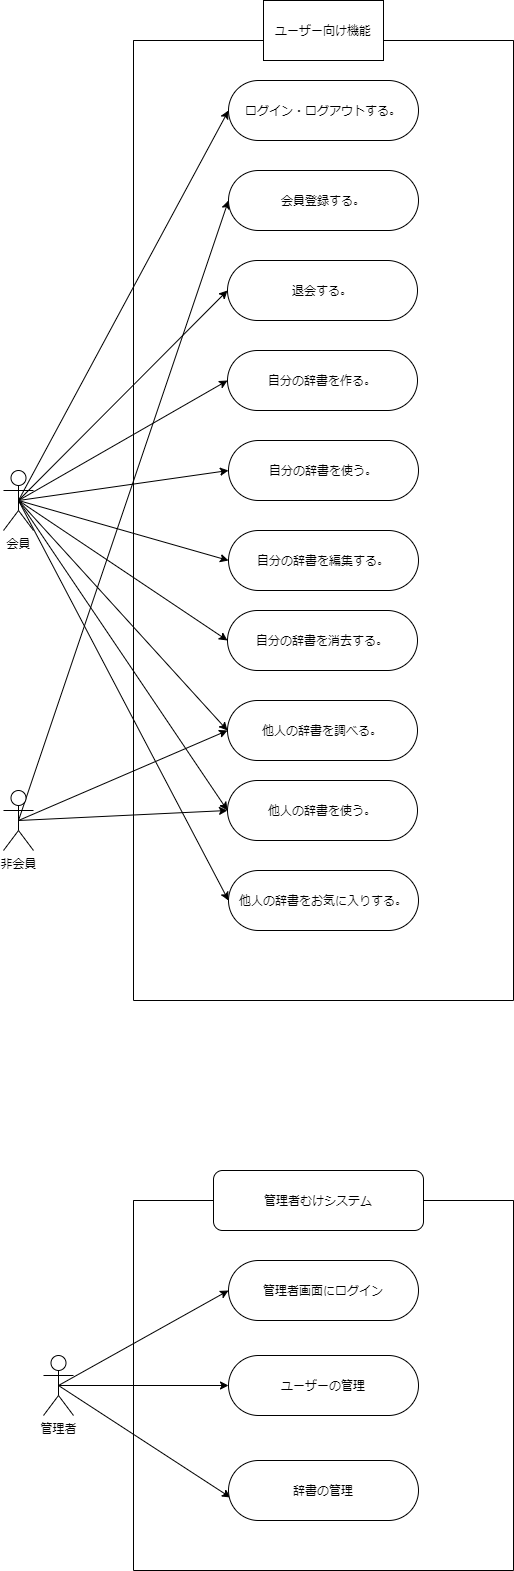

The diagram above was exported from draw.io. Its source (the exported page's mxGraphModel, read from the mxfile embedded in the PNG):
<mxGraphModel dx="564" dy="790" grid="1" gridSize="10" guides="1" tooltips="1" connect="1" arrows="1" fold="1" page="1" pageScale="1" pageWidth="827" pageHeight="1169" math="0" shadow="0">
  <root>
    <mxCell id="0" />
    <mxCell id="1" parent="0" />
    <mxCell id="35" style="edgeStyle=none;rounded=0;orthogonalLoop=1;jettySize=auto;html=1;exitX=0.5;exitY=0.5;exitDx=0;exitDy=0;exitPerimeter=0;entryX=0;entryY=0.5;entryDx=0;entryDy=0;" edge="1" parent="1" source="2" target="23">
      <mxGeometry relative="1" as="geometry" />
    </mxCell>
    <mxCell id="36" style="edgeStyle=none;rounded=0;orthogonalLoop=1;jettySize=auto;html=1;exitX=0.5;exitY=0.5;exitDx=0;exitDy=0;exitPerimeter=0;entryX=0;entryY=0.5;entryDx=0;entryDy=0;" edge="1" parent="1" source="2" target="22">
      <mxGeometry relative="1" as="geometry" />
    </mxCell>
    <mxCell id="37" style="edgeStyle=none;rounded=0;orthogonalLoop=1;jettySize=auto;html=1;exitX=0.5;exitY=0.5;exitDx=0;exitDy=0;exitPerimeter=0;entryX=0;entryY=0.5;entryDx=0;entryDy=0;" edge="1" parent="1" source="2" target="19">
      <mxGeometry relative="1" as="geometry" />
    </mxCell>
    <mxCell id="2" value="非会員" style="shape=umlActor;verticalLabelPosition=bottom;verticalAlign=top;html=1;outlineConnect=0;" vertex="1" parent="1">
      <mxGeometry x="30" y="830" width="30" height="60" as="geometry" />
    </mxCell>
    <mxCell id="24" style="rounded=0;orthogonalLoop=1;jettySize=auto;html=1;exitX=0.5;exitY=0.5;exitDx=0;exitDy=0;exitPerimeter=0;entryX=0;entryY=0.5;entryDx=0;entryDy=0;" edge="1" parent="1" source="3" target="20">
      <mxGeometry relative="1" as="geometry" />
    </mxCell>
    <mxCell id="25" style="edgeStyle=none;rounded=0;orthogonalLoop=1;jettySize=auto;html=1;exitX=0.5;exitY=0.5;exitDx=0;exitDy=0;exitPerimeter=0;entryX=0;entryY=0.5;entryDx=0;entryDy=0;" edge="1" parent="1" source="3" target="18">
      <mxGeometry relative="1" as="geometry" />
    </mxCell>
    <mxCell id="26" style="edgeStyle=none;rounded=0;orthogonalLoop=1;jettySize=auto;html=1;exitX=0.5;exitY=0.5;exitDx=0;exitDy=0;exitPerimeter=0;entryX=0;entryY=0.5;entryDx=0;entryDy=0;" edge="1" parent="1" source="3" target="17">
      <mxGeometry relative="1" as="geometry" />
    </mxCell>
    <mxCell id="29" style="edgeStyle=none;rounded=0;orthogonalLoop=1;jettySize=auto;html=1;exitX=0.5;exitY=0.5;exitDx=0;exitDy=0;exitPerimeter=0;entryX=0;entryY=0.5;entryDx=0;entryDy=0;" edge="1" parent="1" source="3" target="16">
      <mxGeometry relative="1" as="geometry" />
    </mxCell>
    <mxCell id="30" style="edgeStyle=none;rounded=0;orthogonalLoop=1;jettySize=auto;html=1;exitX=0.5;exitY=0.5;exitDx=0;exitDy=0;exitPerimeter=0;entryX=0;entryY=0.5;entryDx=0;entryDy=0;" edge="1" parent="1" source="3" target="15">
      <mxGeometry relative="1" as="geometry" />
    </mxCell>
    <mxCell id="31" style="edgeStyle=none;rounded=0;orthogonalLoop=1;jettySize=auto;html=1;exitX=0.5;exitY=0.5;exitDx=0;exitDy=0;exitPerimeter=0;entryX=0;entryY=0.5;entryDx=0;entryDy=0;" edge="1" parent="1" source="3" target="14">
      <mxGeometry relative="1" as="geometry" />
    </mxCell>
    <mxCell id="32" style="edgeStyle=none;rounded=0;orthogonalLoop=1;jettySize=auto;html=1;exitX=0.5;exitY=0.5;exitDx=0;exitDy=0;exitPerimeter=0;entryX=0;entryY=0.5;entryDx=0;entryDy=0;" edge="1" parent="1" source="3" target="23">
      <mxGeometry relative="1" as="geometry" />
    </mxCell>
    <mxCell id="33" style="edgeStyle=none;rounded=0;orthogonalLoop=1;jettySize=auto;html=1;exitX=0.5;exitY=0.5;exitDx=0;exitDy=0;exitPerimeter=0;entryX=0;entryY=0.5;entryDx=0;entryDy=0;" edge="1" parent="1" source="3" target="22">
      <mxGeometry relative="1" as="geometry" />
    </mxCell>
    <mxCell id="34" style="edgeStyle=none;rounded=0;orthogonalLoop=1;jettySize=auto;html=1;exitX=0.5;exitY=0.5;exitDx=0;exitDy=0;exitPerimeter=0;entryX=0;entryY=0.5;entryDx=0;entryDy=0;" edge="1" parent="1" source="3" target="21">
      <mxGeometry relative="1" as="geometry" />
    </mxCell>
    <mxCell id="3" value="会員" style="shape=umlActor;verticalLabelPosition=bottom;verticalAlign=top;html=1;outlineConnect=0;" vertex="1" parent="1">
      <mxGeometry x="30" y="510" width="30" height="60" as="geometry" />
    </mxCell>
    <mxCell id="7" value="" style="swimlane;startSize=0;" vertex="1" parent="1">
      <mxGeometry x="160" y="80" width="380" height="960" as="geometry" />
    </mxCell>
    <mxCell id="20" value="ログイン・ログアウトする。" style="rounded=1;whiteSpace=wrap;html=1;arcSize=50;" vertex="1" parent="7">
      <mxGeometry x="95" y="40" width="190" height="60" as="geometry" />
    </mxCell>
    <mxCell id="19" value="会員登録する。" style="rounded=1;whiteSpace=wrap;html=1;arcSize=50;" vertex="1" parent="7">
      <mxGeometry x="95" y="130" width="190" height="60" as="geometry" />
    </mxCell>
    <mxCell id="18" value="退会する。" style="rounded=1;whiteSpace=wrap;html=1;arcSize=50;" vertex="1" parent="7">
      <mxGeometry x="94" y="220" width="190" height="60" as="geometry" />
    </mxCell>
    <mxCell id="17" value="自分の辞書を作る。" style="rounded=1;whiteSpace=wrap;html=1;arcSize=50;" vertex="1" parent="7">
      <mxGeometry x="94" y="310" width="190" height="60" as="geometry" />
    </mxCell>
    <mxCell id="16" value="自分の辞書を使う。" style="rounded=1;whiteSpace=wrap;html=1;arcSize=50;" vertex="1" parent="7">
      <mxGeometry x="95" y="400" width="190" height="60" as="geometry" />
    </mxCell>
    <mxCell id="15" value="自分の辞書を編集する。" style="rounded=1;whiteSpace=wrap;html=1;arcSize=50;" vertex="1" parent="7">
      <mxGeometry x="95" y="490" width="190" height="60" as="geometry" />
    </mxCell>
    <mxCell id="14" value="自分の辞書を消去する。" style="rounded=1;whiteSpace=wrap;html=1;arcSize=50;" vertex="1" parent="7">
      <mxGeometry x="94" y="570" width="190" height="60" as="geometry" />
    </mxCell>
    <mxCell id="23" value="他人の辞書を調べる。" style="rounded=1;whiteSpace=wrap;html=1;arcSize=50;" vertex="1" parent="7">
      <mxGeometry x="94" y="660" width="190" height="60" as="geometry" />
    </mxCell>
    <mxCell id="22" value="他人の辞書を使う。" style="rounded=1;whiteSpace=wrap;html=1;arcSize=50;" vertex="1" parent="7">
      <mxGeometry x="94" y="740" width="190" height="60" as="geometry" />
    </mxCell>
    <mxCell id="21" value="他人の辞書をお気に入りする。" style="rounded=1;whiteSpace=wrap;html=1;arcSize=50;" vertex="1" parent="7">
      <mxGeometry x="95" y="830" width="190" height="60" as="geometry" />
    </mxCell>
    <mxCell id="48" style="edgeStyle=none;rounded=0;orthogonalLoop=1;jettySize=auto;html=1;exitX=0.5;exitY=0.5;exitDx=0;exitDy=0;exitPerimeter=0;entryX=0;entryY=0.5;entryDx=0;entryDy=0;" edge="1" parent="1" source="8" target="45">
      <mxGeometry relative="1" as="geometry" />
    </mxCell>
    <mxCell id="49" style="edgeStyle=none;rounded=0;orthogonalLoop=1;jettySize=auto;html=1;exitX=0.5;exitY=0.5;exitDx=0;exitDy=0;exitPerimeter=0;entryX=0.011;entryY=0.617;entryDx=0;entryDy=0;entryPerimeter=0;" edge="1" parent="1" source="8" target="46">
      <mxGeometry relative="1" as="geometry" />
    </mxCell>
    <mxCell id="55" style="edgeStyle=none;rounded=0;orthogonalLoop=1;jettySize=auto;html=1;exitX=0.5;exitY=0.5;exitDx=0;exitDy=0;exitPerimeter=0;entryX=0;entryY=0.5;entryDx=0;entryDy=0;" edge="1" parent="1" source="8" target="54">
      <mxGeometry relative="1" as="geometry" />
    </mxCell>
    <mxCell id="8" value="管理者" style="shape=umlActor;verticalLabelPosition=bottom;verticalAlign=top;html=1;outlineConnect=0;" vertex="1" parent="1">
      <mxGeometry x="70" y="1395" width="30" height="60" as="geometry" />
    </mxCell>
    <mxCell id="38" value="ユーザー向け機能" style="rounded=0;whiteSpace=wrap;html=1;" vertex="1" parent="1">
      <mxGeometry x="290" y="40" width="120" height="60" as="geometry" />
    </mxCell>
    <mxCell id="39" value="" style="swimlane;startSize=0;" vertex="1" parent="1">
      <mxGeometry x="160" y="1240" width="380" height="370" as="geometry" />
    </mxCell>
    <mxCell id="45" value="ユーザーの管理" style="rounded=1;whiteSpace=wrap;html=1;arcSize=50;" vertex="1" parent="39">
      <mxGeometry x="95" y="155" width="190" height="60" as="geometry" />
    </mxCell>
    <mxCell id="46" value="辞書の管理" style="rounded=1;whiteSpace=wrap;html=1;arcSize=50;" vertex="1" parent="39">
      <mxGeometry x="95" y="260" width="190" height="60" as="geometry" />
    </mxCell>
    <mxCell id="54" value="管理者画面にログイン" style="rounded=1;whiteSpace=wrap;html=1;arcSize=50;" vertex="1" parent="39">
      <mxGeometry x="95" y="60" width="190" height="60" as="geometry" />
    </mxCell>
    <mxCell id="50" value="管理者むけシステム" style="rounded=1;whiteSpace=wrap;html=1;" vertex="1" parent="1">
      <mxGeometry x="240" y="1210" width="210" height="60" as="geometry" />
    </mxCell>
  </root>
</mxGraphModel>